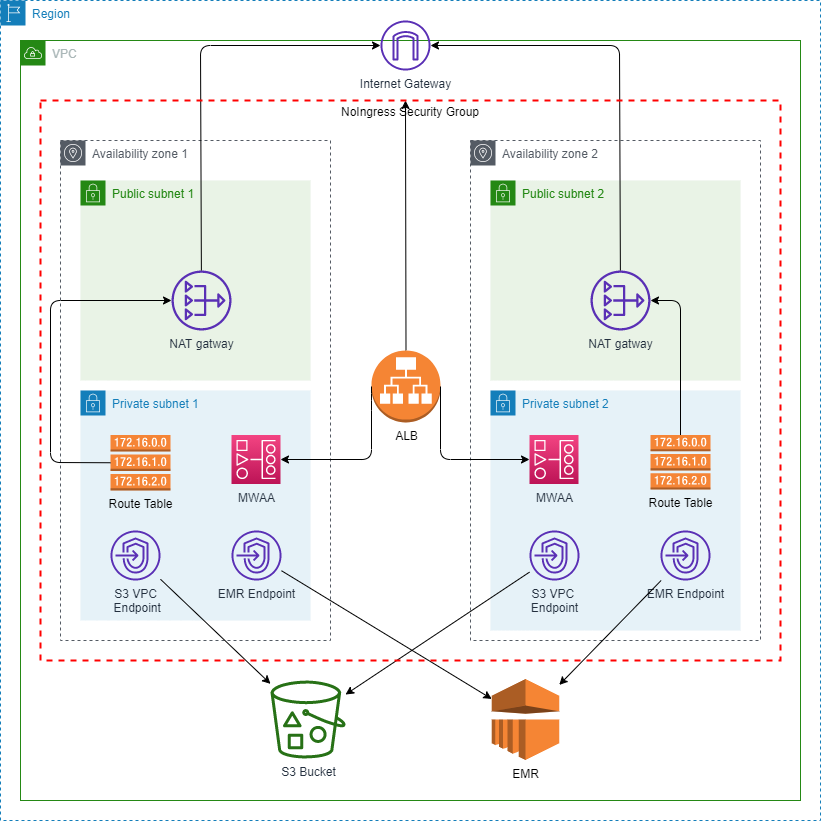

The diagram above was exported from draw.io. Its source (the exported page's mxGraphModel, read from the mxfile embedded in the PNG):
<mxGraphModel dx="1422" dy="839" grid="1" gridSize="10" guides="1" tooltips="1" connect="1" arrows="1" fold="1" page="1" pageScale="1" pageWidth="850" pageHeight="1100" math="0" shadow="0">
  <root>
    <mxCell id="0" />
    <mxCell id="1" parent="0" />
    <mxCell id="x5o2_3tt32hSzMDno5OL-4" value="Region" style="points=[[0,0],[0.25,0],[0.5,0],[0.75,0],[1,0],[1,0.25],[1,0.5],[1,0.75],[1,1],[0.75,1],[0.5,1],[0.25,1],[0,1],[0,0.75],[0,0.5],[0,0.25]];outlineConnect=0;gradientColor=none;html=1;whiteSpace=wrap;fontSize=12;fontStyle=0;shape=mxgraph.aws4.group;grIcon=mxgraph.aws4.group_region;strokeColor=#147EBA;fillColor=none;verticalAlign=top;align=left;spacingLeft=30;fontColor=#147EBA;dashed=1;" parent="1" vertex="1">
      <mxGeometry x="20" y="20" width="820" height="820" as="geometry" />
    </mxCell>
    <mxCell id="x5o2_3tt32hSzMDno5OL-5" value="VPC" style="points=[[0,0],[0.25,0],[0.5,0],[0.75,0],[1,0],[1,0.25],[1,0.5],[1,0.75],[1,1],[0.75,1],[0.5,1],[0.25,1],[0,1],[0,0.75],[0,0.5],[0,0.25]];outlineConnect=0;gradientColor=none;html=1;whiteSpace=wrap;fontSize=12;fontStyle=0;shape=mxgraph.aws4.group;grIcon=mxgraph.aws4.group_vpc;strokeColor=#248814;fillColor=none;verticalAlign=top;align=left;spacingLeft=30;fontColor=#AAB7B8;dashed=0;" parent="1" vertex="1">
      <mxGeometry x="40" y="60" width="780" height="760" as="geometry" />
    </mxCell>
    <mxCell id="x5o2_3tt32hSzMDno5OL-6" value="Availability zone 1" style="outlineConnect=0;gradientColor=none;html=1;whiteSpace=wrap;fontSize=12;fontStyle=0;shape=mxgraph.aws4.group;grIcon=mxgraph.aws4.group_availability_zone;strokeColor=#545B64;fillColor=none;verticalAlign=top;align=left;spacingLeft=30;fontColor=#545B64;dashed=1;" parent="1" vertex="1">
      <mxGeometry x="80" y="160" width="270" height="500" as="geometry" />
    </mxCell>
    <mxCell id="x5o2_3tt32hSzMDno5OL-7" value="Availability zone 2" style="outlineConnect=0;gradientColor=none;html=1;whiteSpace=wrap;fontSize=12;fontStyle=0;shape=mxgraph.aws4.group;grIcon=mxgraph.aws4.group_availability_zone;strokeColor=#545B64;fillColor=none;verticalAlign=top;align=left;spacingLeft=30;fontColor=#545B64;dashed=1;" parent="1" vertex="1">
      <mxGeometry x="490" y="160" width="290" height="500" as="geometry" />
    </mxCell>
    <mxCell id="x5o2_3tt32hSzMDno5OL-8" value="Public subnet 1" style="points=[[0,0],[0.25,0],[0.5,0],[0.75,0],[1,0],[1,0.25],[1,0.5],[1,0.75],[1,1],[0.75,1],[0.5,1],[0.25,1],[0,1],[0,0.75],[0,0.5],[0,0.25]];outlineConnect=0;gradientColor=none;html=1;whiteSpace=wrap;fontSize=12;fontStyle=0;shape=mxgraph.aws4.group;grIcon=mxgraph.aws4.group_security_group;grStroke=0;strokeColor=#248814;fillColor=#E9F3E6;verticalAlign=top;align=left;spacingLeft=30;fontColor=#248814;dashed=0;" parent="1" vertex="1">
      <mxGeometry x="100" y="200" width="230" height="200" as="geometry" />
    </mxCell>
    <mxCell id="x5o2_3tt32hSzMDno5OL-9" value="Public subnet 2" style="points=[[0,0],[0.25,0],[0.5,0],[0.75,0],[1,0],[1,0.25],[1,0.5],[1,0.75],[1,1],[0.75,1],[0.5,1],[0.25,1],[0,1],[0,0.75],[0,0.5],[0,0.25]];outlineConnect=0;gradientColor=none;html=1;whiteSpace=wrap;fontSize=12;fontStyle=0;shape=mxgraph.aws4.group;grIcon=mxgraph.aws4.group_security_group;grStroke=0;strokeColor=#248814;fillColor=#E9F3E6;verticalAlign=top;align=left;spacingLeft=30;fontColor=#248814;dashed=0;" parent="1" vertex="1">
      <mxGeometry x="510" y="200" width="250" height="200" as="geometry" />
    </mxCell>
    <mxCell id="x5o2_3tt32hSzMDno5OL-10" value="Private subnet 1" style="points=[[0,0],[0.25,0],[0.5,0],[0.75,0],[1,0],[1,0.25],[1,0.5],[1,0.75],[1,1],[0.75,1],[0.5,1],[0.25,1],[0,1],[0,0.75],[0,0.5],[0,0.25]];outlineConnect=0;gradientColor=none;html=1;whiteSpace=wrap;fontSize=12;fontStyle=0;shape=mxgraph.aws4.group;grIcon=mxgraph.aws4.group_security_group;grStroke=0;strokeColor=#147EBA;fillColor=#E6F2F8;verticalAlign=top;align=left;spacingLeft=30;fontColor=#147EBA;dashed=0;" parent="1" vertex="1">
      <mxGeometry x="100" y="410" width="230" height="230" as="geometry" />
    </mxCell>
    <mxCell id="x5o2_3tt32hSzMDno5OL-11" value="Private subnet 2" style="points=[[0,0],[0.25,0],[0.5,0],[0.75,0],[1,0],[1,0.25],[1,0.5],[1,0.75],[1,1],[0.75,1],[0.5,1],[0.25,1],[0,1],[0,0.75],[0,0.5],[0,0.25]];outlineConnect=0;gradientColor=none;html=1;whiteSpace=wrap;fontSize=12;fontStyle=0;shape=mxgraph.aws4.group;grIcon=mxgraph.aws4.group_security_group;grStroke=0;strokeColor=#147EBA;fillColor=#E6F2F8;verticalAlign=top;align=left;spacingLeft=30;fontColor=#147EBA;dashed=0;" parent="1" vertex="1">
      <mxGeometry x="510" y="410" width="250" height="240" as="geometry" />
    </mxCell>
    <mxCell id="x5o2_3tt32hSzMDno5OL-12" value="S3 Bucket&lt;br&gt;" style="outlineConnect=0;fontColor=#232F3E;gradientColor=none;fillColor=#277116;strokeColor=none;dashed=0;verticalLabelPosition=bottom;verticalAlign=top;align=center;html=1;fontSize=12;fontStyle=0;aspect=fixed;pointerEvents=1;shape=mxgraph.aws4.bucket_with_objects;" parent="1" vertex="1">
      <mxGeometry x="290" y="700" width="75" height="78" as="geometry" />
    </mxCell>
    <mxCell id="x5o2_3tt32hSzMDno5OL-13" value="S3 VPC&lt;br&gt;&amp;nbsp;Endpoint" style="outlineConnect=0;fontColor=#232F3E;gradientColor=none;fillColor=#5A30B5;strokeColor=none;dashed=0;verticalLabelPosition=bottom;verticalAlign=top;align=center;html=1;fontSize=12;fontStyle=0;aspect=fixed;pointerEvents=1;shape=mxgraph.aws4.endpoints;" parent="1" vertex="1">
      <mxGeometry x="130" y="550" width="50" height="50" as="geometry" />
    </mxCell>
    <mxCell id="x5o2_3tt32hSzMDno5OL-14" value="EMR Endpoint" style="outlineConnect=0;fontColor=#232F3E;gradientColor=none;fillColor=#5A30B5;strokeColor=none;dashed=0;verticalLabelPosition=bottom;verticalAlign=top;align=center;html=1;fontSize=12;fontStyle=0;aspect=fixed;pointerEvents=1;shape=mxgraph.aws4.endpoints;" parent="1" vertex="1">
      <mxGeometry x="251" y="550" width="50" height="50" as="geometry" />
    </mxCell>
    <mxCell id="x5o2_3tt32hSzMDno5OL-15" value="S3 VPC &lt;br&gt;Endpoint" style="outlineConnect=0;fontColor=#232F3E;gradientColor=none;fillColor=#5A30B5;strokeColor=none;dashed=0;verticalLabelPosition=bottom;verticalAlign=top;align=center;html=1;fontSize=12;fontStyle=0;aspect=fixed;pointerEvents=1;shape=mxgraph.aws4.endpoints;" parent="1" vertex="1">
      <mxGeometry x="549" y="550" width="50" height="50" as="geometry" />
    </mxCell>
    <mxCell id="x5o2_3tt32hSzMDno5OL-16" value="EMR Endpoint" style="outlineConnect=0;fontColor=#232F3E;gradientColor=none;fillColor=#5A30B5;strokeColor=none;dashed=0;verticalLabelPosition=bottom;verticalAlign=top;align=center;html=1;fontSize=12;fontStyle=0;aspect=fixed;pointerEvents=1;shape=mxgraph.aws4.endpoints;" parent="1" vertex="1">
      <mxGeometry x="680" y="550" width="50" height="50" as="geometry" />
    </mxCell>
    <mxCell id="x5o2_3tt32hSzMDno5OL-17" value="EMR&lt;br&gt;" style="outlineConnect=0;dashed=0;verticalLabelPosition=bottom;verticalAlign=top;align=center;html=1;shape=mxgraph.aws3.emr;fillColor=#F58534;gradientColor=none;" parent="1" vertex="1">
      <mxGeometry x="511.25" y="698.5" width="67.5" height="81" as="geometry" />
    </mxCell>
    <mxCell id="x5o2_3tt32hSzMDno5OL-20" value="" style="endArrow=classic;html=1;" parent="1" source="x5o2_3tt32hSzMDno5OL-13" target="x5o2_3tt32hSzMDno5OL-12" edge="1">
      <mxGeometry width="50" height="50" relative="1" as="geometry">
        <mxPoint x="170" y="640" as="sourcePoint" />
        <mxPoint x="220" y="590" as="targetPoint" />
      </mxGeometry>
    </mxCell>
    <mxCell id="x5o2_3tt32hSzMDno5OL-21" value="" style="endArrow=classic;html=1;" parent="1" source="x5o2_3tt32hSzMDno5OL-15" target="x5o2_3tt32hSzMDno5OL-12" edge="1">
      <mxGeometry width="50" height="50" relative="1" as="geometry">
        <mxPoint x="400" y="450" as="sourcePoint" />
        <mxPoint x="450" y="400" as="targetPoint" />
      </mxGeometry>
    </mxCell>
    <mxCell id="x5o2_3tt32hSzMDno5OL-22" value="" style="endArrow=classic;html=1;" parent="1" source="x5o2_3tt32hSzMDno5OL-14" target="x5o2_3tt32hSzMDno5OL-17" edge="1">
      <mxGeometry width="50" height="50" relative="1" as="geometry">
        <mxPoint x="400" y="450" as="sourcePoint" />
        <mxPoint x="450" y="400" as="targetPoint" />
      </mxGeometry>
    </mxCell>
    <mxCell id="x5o2_3tt32hSzMDno5OL-24" value="" style="endArrow=classic;html=1;" parent="1" source="x5o2_3tt32hSzMDno5OL-16" target="x5o2_3tt32hSzMDno5OL-17" edge="1">
      <mxGeometry width="50" height="50" relative="1" as="geometry">
        <mxPoint x="510" y="450" as="sourcePoint" />
        <mxPoint x="560" y="400" as="targetPoint" />
      </mxGeometry>
    </mxCell>
    <mxCell id="x5o2_3tt32hSzMDno5OL-25" value="NAT gatway&lt;br&gt;" style="outlineConnect=0;fontColor=#232F3E;gradientColor=none;fillColor=#5A30B5;strokeColor=none;dashed=0;verticalLabelPosition=bottom;verticalAlign=top;align=center;html=1;fontSize=12;fontStyle=0;aspect=fixed;pointerEvents=1;shape=mxgraph.aws4.nat_gateway;" parent="1" vertex="1">
      <mxGeometry x="191" y="290" width="60" height="60" as="geometry" />
    </mxCell>
    <mxCell id="x5o2_3tt32hSzMDno5OL-26" value="NAT gatway&lt;br&gt;" style="outlineConnect=0;fontColor=#232F3E;gradientColor=none;fillColor=#5A30B5;strokeColor=none;dashed=0;verticalLabelPosition=bottom;verticalAlign=top;align=center;html=1;fontSize=12;fontStyle=0;aspect=fixed;pointerEvents=1;shape=mxgraph.aws4.nat_gateway;" parent="1" vertex="1">
      <mxGeometry x="610" y="290" width="60" height="60" as="geometry" />
    </mxCell>
    <mxCell id="x5o2_3tt32hSzMDno5OL-27" value="MWAA" style="points=[[0,0,0],[0.25,0,0],[0.5,0,0],[0.75,0,0],[1,0,0],[0,1,0],[0.25,1,0],[0.5,1,0],[0.75,1,0],[1,1,0],[0,0.25,0],[0,0.5,0],[0,0.75,0],[1,0.25,0],[1,0.5,0],[1,0.75,0]];outlineConnect=0;fontColor=#232F3E;gradientColor=#F34482;gradientDirection=north;fillColor=#BC1356;strokeColor=#ffffff;dashed=0;verticalLabelPosition=bottom;verticalAlign=top;align=center;html=1;fontSize=12;fontStyle=0;aspect=fixed;shape=mxgraph.aws4.resourceIcon;resIcon=mxgraph.aws4.managed_workflows_for_apache_airflow;" parent="1" vertex="1">
      <mxGeometry x="251" y="454.5" width="49" height="49" as="geometry" />
    </mxCell>
    <mxCell id="x5o2_3tt32hSzMDno5OL-28" value="MWAA&lt;br&gt;" style="points=[[0,0,0],[0.25,0,0],[0.5,0,0],[0.75,0,0],[1,0,0],[0,1,0],[0.25,1,0],[0.5,1,0],[0.75,1,0],[1,1,0],[0,0.25,0],[0,0.5,0],[0,0.75,0],[1,0.25,0],[1,0.5,0],[1,0.75,0]];outlineConnect=0;fontColor=#232F3E;gradientColor=#F34482;gradientDirection=north;fillColor=#BC1356;strokeColor=#ffffff;dashed=0;verticalLabelPosition=bottom;verticalAlign=top;align=center;html=1;fontSize=12;fontStyle=0;aspect=fixed;shape=mxgraph.aws4.resourceIcon;resIcon=mxgraph.aws4.managed_workflows_for_apache_airflow;" parent="1" vertex="1">
      <mxGeometry x="549" y="454.5" width="49" height="49" as="geometry" />
    </mxCell>
    <mxCell id="x5o2_3tt32hSzMDno5OL-29" value="Route Table&lt;br&gt;" style="outlineConnect=0;dashed=0;verticalLabelPosition=bottom;verticalAlign=top;align=center;html=1;shape=mxgraph.aws3.route_table;fillColor=#F58536;gradientColor=none;" parent="1" vertex="1">
      <mxGeometry x="130" y="454.5" width="60" height="55.5" as="geometry" />
    </mxCell>
    <mxCell id="x5o2_3tt32hSzMDno5OL-30" value="Route Table" style="outlineConnect=0;dashed=0;verticalLabelPosition=bottom;verticalAlign=top;align=center;html=1;shape=mxgraph.aws3.route_table;fillColor=#F58536;gradientColor=none;" parent="1" vertex="1">
      <mxGeometry x="670" y="454.5" width="60" height="54.5" as="geometry" />
    </mxCell>
    <mxCell id="x5o2_3tt32hSzMDno5OL-31" value="Internet Gateway" style="outlineConnect=0;fontColor=#232F3E;gradientColor=none;fillColor=#5A30B5;strokeColor=none;dashed=0;verticalLabelPosition=bottom;verticalAlign=top;align=center;html=1;fontSize=12;fontStyle=0;aspect=fixed;pointerEvents=1;shape=mxgraph.aws4.internet_gateway;" parent="1" vertex="1">
      <mxGeometry x="400" y="40" width="50" height="50" as="geometry" />
    </mxCell>
    <mxCell id="x5o2_3tt32hSzMDno5OL-34" value="" style="endArrow=classic;html=1;" parent="1" source="x5o2_3tt32hSzMDno5OL-25" target="x5o2_3tt32hSzMDno5OL-31" edge="1">
      <mxGeometry width="50" height="50" relative="1" as="geometry">
        <mxPoint x="460" y="450" as="sourcePoint" />
        <mxPoint x="510" y="400" as="targetPoint" />
        <Array as="points">
          <mxPoint x="220" y="65" />
        </Array>
      </mxGeometry>
    </mxCell>
    <mxCell id="x5o2_3tt32hSzMDno5OL-35" value="" style="endArrow=classic;html=1;exitX=0.5;exitY=0;exitDx=0;exitDy=0;exitPerimeter=0;" parent="1" source="x5o2_3tt32hSzMDno5OL-30" target="x5o2_3tt32hSzMDno5OL-26" edge="1">
      <mxGeometry width="50" height="50" relative="1" as="geometry">
        <mxPoint x="-190" y="580" as="sourcePoint" />
        <mxPoint x="-140" y="530" as="targetPoint" />
        <Array as="points">
          <mxPoint x="700" y="320" />
        </Array>
      </mxGeometry>
    </mxCell>
    <mxCell id="x5o2_3tt32hSzMDno5OL-36" value="" style="endArrow=classic;html=1;" parent="1" source="x5o2_3tt32hSzMDno5OL-26" target="x5o2_3tt32hSzMDno5OL-31" edge="1">
      <mxGeometry width="50" height="50" relative="1" as="geometry">
        <mxPoint x="460" y="450" as="sourcePoint" />
        <mxPoint x="510" y="400" as="targetPoint" />
        <Array as="points">
          <mxPoint x="639" y="65" />
        </Array>
      </mxGeometry>
    </mxCell>
    <mxCell id="x5o2_3tt32hSzMDno5OL-37" value="" style="endArrow=classic;html=1;exitX=0;exitY=0.5;exitDx=0;exitDy=0;exitPerimeter=0;" parent="1" source="x5o2_3tt32hSzMDno5OL-29" target="x5o2_3tt32hSzMDno5OL-25" edge="1">
      <mxGeometry width="50" height="50" relative="1" as="geometry">
        <mxPoint x="460" y="450" as="sourcePoint" />
        <mxPoint x="510" y="400" as="targetPoint" />
        <Array as="points">
          <mxPoint x="70" y="482" />
          <mxPoint x="70" y="320" />
        </Array>
      </mxGeometry>
    </mxCell>
    <mxCell id="x5o2_3tt32hSzMDno5OL-44" value="" style="endArrow=classic;html=1;exitX=0.5;exitY=0;exitDx=0;exitDy=0;exitPerimeter=0;" parent="1" source="x5o2_3tt32hSzMDno5OL-47" edge="1">
      <mxGeometry width="50" height="50" relative="1" as="geometry">
        <mxPoint x="425.5" y="290" as="sourcePoint" />
        <mxPoint x="425" y="120" as="targetPoint" />
      </mxGeometry>
    </mxCell>
    <mxCell id="x5o2_3tt32hSzMDno5OL-47" value="ALB&lt;br&gt;" style="outlineConnect=0;dashed=0;verticalLabelPosition=bottom;verticalAlign=top;align=center;html=1;shape=mxgraph.aws3.application_load_balancer;fillColor=#F58534;gradientColor=none;" parent="1" vertex="1">
      <mxGeometry x="391" y="370" width="69" height="72" as="geometry" />
    </mxCell>
    <mxCell id="x5o2_3tt32hSzMDno5OL-48" value="" style="endArrow=classic;html=1;exitX=0;exitY=0.5;exitDx=0;exitDy=0;exitPerimeter=0;entryX=1;entryY=0.5;entryDx=0;entryDy=0;entryPerimeter=0;" parent="1" source="x5o2_3tt32hSzMDno5OL-47" target="x5o2_3tt32hSzMDno5OL-27" edge="1">
      <mxGeometry width="50" height="50" relative="1" as="geometry">
        <mxPoint x="400" y="380" as="sourcePoint" />
        <mxPoint x="450" y="330" as="targetPoint" />
        <Array as="points">
          <mxPoint x="391" y="420" />
          <mxPoint x="391" y="479" />
        </Array>
      </mxGeometry>
    </mxCell>
    <mxCell id="x5o2_3tt32hSzMDno5OL-49" value="" style="endArrow=classic;html=1;exitX=1;exitY=0.5;exitDx=0;exitDy=0;exitPerimeter=0;entryX=0;entryY=0.5;entryDx=0;entryDy=0;entryPerimeter=0;" parent="1" source="x5o2_3tt32hSzMDno5OL-47" target="x5o2_3tt32hSzMDno5OL-28" edge="1">
      <mxGeometry width="50" height="50" relative="1" as="geometry">
        <mxPoint x="440" y="370" as="sourcePoint" />
        <mxPoint x="490" y="320" as="targetPoint" />
        <Array as="points">
          <mxPoint x="460" y="479" />
        </Array>
      </mxGeometry>
    </mxCell>
    <mxCell id="x5o2_3tt32hSzMDno5OL-50" value="NoIngress Security Group&lt;br&gt;" style="fontStyle=0;verticalAlign=top;align=center;spacingTop=-2;fillColor=none;rounded=0;whiteSpace=wrap;html=1;strokeColor=#FF0000;strokeWidth=2;dashed=1;container=1;collapsible=0;expand=0;recursiveResize=0;" parent="1" vertex="1">
      <mxGeometry x="60" y="120" width="740" height="560" as="geometry" />
    </mxCell>
  </root>
</mxGraphModel>